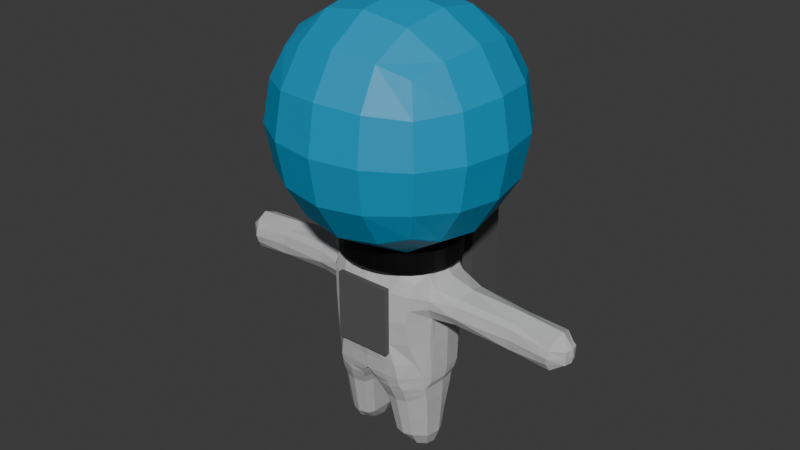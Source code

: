 # Source: Player3.blend  (saved by Blender 4.0.36; exported with 4.5.12 LTS)
import bpy
from mathutils import Matrix  # noqa: F401  (used for matrix-valued properties, if any)

bpy.ops.wm.read_factory_settings(use_empty=True)
scene = bpy.context.scene
scene.name = 'Scene'

# ---- collections
col_collection = bpy.data.collections.new('Collection'); scene.collection.children.link(col_collection)

# ---- materials (node trees are filled in below, after node groups)
mat_material_001 = bpy.data.materials.new('Material.001')
mat_material_001.use_transparent_shadow = False
mat_material_004 = bpy.data.materials.new('Material.004')
mat_material_004.use_transparent_shadow = False
mat_material_002 = bpy.data.materials.new('Material.002')
mat_material_002.use_transparent_shadow = False
mat_material_005 = bpy.data.materials.new('Material.005')
mat_material_005.use_transparent_shadow = False

# ---- material node trees
mat_material_001.use_nodes = True; mat_material_001.node_tree.nodes.clear()
_N = mat_material_001.node_tree.nodes; _L = mat_material_001.node_tree.links
n0 = _N.new('ShaderNodeBsdfPrincipled'); n0.name = 'Principled BSDF'; n0.location = (10, 300)
n0.inputs[0].default_value = (0.0, 0.319, 0.5679, 1.0)
n0.inputs[3].default_value = 1.45
n1 = _N.new('ShaderNodeOutputMaterial'); n1.name = 'Material Output'; n1.location = (300, 300)
_L.new(n0.outputs[0], n1.inputs[0])
n1.is_active_output = True
mat_material_004.use_nodes = True; mat_material_004.node_tree.nodes.clear()
_N = mat_material_004.node_tree.nodes; _L = mat_material_004.node_tree.links
n0 = _N.new('ShaderNodeBsdfPrincipled'); n0.name = 'Principled BSDF'; n0.location = (10, 300)
n0.inputs[0].default_value = (0.5314, 0.5314, 0.5314, 1.0)
n0.inputs[3].default_value = 1.45
n1 = _N.new('ShaderNodeOutputMaterial'); n1.name = 'Material Output'; n1.location = (300, 300)
_L.new(n0.outputs[0], n1.inputs[0])
n1.is_active_output = True
mat_material_002.use_nodes = True; mat_material_002.node_tree.nodes.clear()
_N = mat_material_002.node_tree.nodes; _L = mat_material_002.node_tree.links
n0 = _N.new('ShaderNodeBsdfPrincipled'); n0.name = 'Principled BSDF'; n0.location = (10, 300)
n0.inputs[0].default_value = (0.0, 0.0, 0.0, 1.0)
n0.inputs[3].default_value = 1.45
n1 = _N.new('ShaderNodeOutputMaterial'); n1.name = 'Material Output'; n1.location = (300, 300)
_L.new(n0.outputs[0], n1.inputs[0])
n1.is_active_output = True
mat_material_005.use_nodes = True; mat_material_005.node_tree.nodes.clear()
_N = mat_material_005.node_tree.nodes; _L = mat_material_005.node_tree.links
n0 = _N.new('ShaderNodeBsdfPrincipled'); n0.name = 'Principled BSDF'; n0.location = (10, 300)
n0.inputs[0].default_value = (0.1018, 0.1018, 0.1018, 1.0)
n0.inputs[3].default_value = 1.45
n1 = _N.new('ShaderNodeOutputMaterial'); n1.name = 'Material Output'; n1.location = (300, 300)
_L.new(n0.outputs[0], n1.inputs[0])
n1.is_active_output = True

# ---- world
world_world = bpy.data.worlds.new('World'); scene.world = world_world
world_world.use_nodes = True; world_world.node_tree.nodes.clear()
_N = world_world.node_tree.nodes; _L = world_world.node_tree.links
n0 = _N.new('ShaderNodeOutputWorld'); n0.name = 'World Output'; n0.location = (300, 300)
n1 = _N.new('ShaderNodeBackground'); n1.name = 'Background'; n1.location = (10, 300)
n1.inputs[0].default_value = (0.05088, 0.05088, 0.05088, 1.0)
_L.new(n1.outputs[0], n0.inputs[0])
n0.is_active_output = True
world_world.color = (0.05088, 0.05088, 0.05088)
world_world.use_sun_shadow = False
world_world.sun_shadow_jitter_overblur = 0.0

# ---- meshes
me_cube_001 = bpy.data.meshes.new('Cube.001')
me_cube_001.from_pydata([(-0.5, -0.5, -0.5), (-0.5, -0.5, 0.5), (-0.5, 0.5, -0.5), (-0.5, 0.5, 0.5), (0.5, -0.5, -0.5), (0.5, -0.5, 0.5), (0.5, 0.5, -0.5), (0.5, 0.5, 0.5), (-0.5729, 0.2966, -0.5729), (-0.6096, 9.313e-10, -0.6096), (-0.5729, -0.2966, -0.5729), (-0.5729, -0.5729, -0.2966), (-0.6096, -0.6096, -1.863e-09), (-0.5729, -0.5729, 0.2966), (-0.5729, -0.2966, 0.5729), (-0.6096, -6.519e-09, 0.6096), (-0.5729, 0.2966, 0.5729), (-0.5729, 0.5729, 0.2966), (-0.6096, 0.6096, -2.794e-09), (-0.5729, 0.5729, -0.2966), (0.2966, 0.5729, -0.5729), (1.583e-08, 0.6096, -0.6096), (-0.2966, 0.5729, -0.5729), (-0.2966, 0.5729, 0.5729), (-5.588e-09, 0.6096, 0.6096), (0.2966, 0.5729, 0.5729), (0.5729, 0.5729, 0.2966), (0.6096, 0.6096, -2.794e-09), (0.5729, 0.5729, -0.2966), (0.5729, -0.2966, -0.5729), (0.6096, -1.676e-08, -0.6096), (0.5729, 0.2966, -0.5729), (0.5729, 0.2966, 0.5729), (0.6096, -1.863e-09, 0.6096), (0.5729, -0.2966, 0.5729), (0.5729, -0.5729, 0.2966), (0.6096, -0.6096, -2.794e-09), (0.5729, -0.5729, -0.2966), (-0.2966, -0.5729, -0.5729), (-1.211e-08, -0.6096, -0.6096), (0.2966, -0.5729, -0.5729), (0.2966, -0.5729, 0.5729), (-9.313e-10, -0.6096, 0.6096), (-0.2966, -0.5729, 0.5729), (-0.729, -0.3162, -0.3162), (-0.7818, -0.3331, -5.588e-09), (-0.729, -0.3162, 0.3162), (-0.7818, 1.024e-08, -0.3331), (-0.8395, -1.211e-08, 5.588e-09), (-0.7818, -5.588e-09, 0.3331), (-0.729, 0.3162, -0.3162), (-0.7818, 0.3331, 1.118e-08), (-0.729, 0.3162, 0.3162), (-0.3162, 0.729, -0.3162), (-0.3331, 0.7818, -9.313e-09), (-0.3162, 0.729, 0.3162), (2.515e-08, 0.7818, -0.3331), (9.313e-09, 0.8395, 4.657e-09), (-5.588e-09, 0.7818, 0.3331), (0.3162, 0.729, -0.3162), (0.3331, 0.7818, 7.451e-09), (0.3162, 0.729, 0.3162), (0.729, 0.3162, -0.3162), (0.7818, 0.3331, -9.313e-09), (0.729, 0.3162, 0.3162), (0.7818, -2.887e-08, -0.3331), (0.8395, -1.304e-08, 5.588e-09), (0.7818, 5.588e-09, 0.3331), (0.729, -0.3162, -0.3162), (0.7818, -0.3331, 7.451e-09), (0.729, -0.3162, 0.3162), (0.3162, -0.729, -0.3162), (0.3331, -0.7818, -9.313e-09), (0.3162, -0.729, 0.3162), (-2.515e-08, -0.7818, -0.3331), (-9.313e-09, -0.8395, 4.657e-09), (5.588e-09, -0.7818, 0.3331), (-0.3162, -0.729, -0.3162), (-0.3331, -0.7818, 7.451e-09), (-0.3162, -0.729, 0.3162), (-0.3162, 0.3162, -0.729), (-7.451e-09, 0.3331, -0.7818), (0.3162, 0.3162, -0.729), (-0.3331, -1.397e-08, -0.7818), (0.0, -5.588e-09, -0.8395), (0.3331, 1.863e-09, -0.7818), (-0.3162, -0.3162, -0.729), (1.211e-08, -0.3331, -0.7818), (0.3162, -0.3162, -0.729), (0.3162, 0.3162, 0.729), (1.118e-08, 0.3331, 0.7818), (-0.3162, 0.3162, 0.729), (0.3331, -2.142e-08, 0.7818), (-9.313e-10, -1.397e-08, 0.8395), (-0.3331, 1.863e-09, 0.7818), (0.3162, -0.3162, 0.729), (-1.676e-08, -0.3331, 0.7818), (-0.3162, -0.3162, 0.729)], [], [(44, 45, 48, 47), (45, 46, 49, 48), (47, 48, 51, 50), (48, 49, 52, 51), (0, 11, 44, 10), (11, 12, 45, 44), (12, 13, 46, 45), (13, 1, 14, 46), (46, 14, 15, 49), (49, 15, 16, 52), (52, 16, 3, 17), (51, 52, 17, 18), (50, 51, 18, 19), (8, 50, 19, 2), (9, 47, 50, 8), (10, 44, 47, 9), (53, 54, 57, 56), (54, 55, 58, 57), (56, 57, 60, 59), (57, 58, 61, 60), (2, 19, 53, 22), (19, 18, 54, 53), (18, 17, 55, 54), (17, 3, 23, 55), (55, 23, 24, 58), (58, 24, 25, 61), (61, 25, 7, 26), (60, 61, 26, 27), (59, 60, 27, 28), (20, 59, 28, 6), (21, 56, 59, 20), (22, 53, 56, 21), (62, 63, 66, 65), (63, 64, 67, 66), (65, 66, 69, 68), (66, 67, 70, 69), (6, 28, 62, 31), (28, 27, 63, 62), (27, 26, 64, 63), (26, 7, 32, 64), (64, 32, 33, 67), (67, 33, 34, 70), (70, 34, 5, 35), (69, 70, 35, 36), (68, 69, 36, 37), (29, 68, 37, 4), (30, 65, 68, 29), (31, 62, 65, 30), (71, 72, 75, 74), (72, 73, 76, 75), (74, 75, 78, 77), (75, 76, 79, 78), (4, 37, 71, 40), (37, 36, 72, 71), (36, 35, 73, 72), (35, 5, 41, 73), (73, 41, 42, 76), (76, 42, 43, 79), (79, 43, 1, 13), (78, 79, 13, 12), (77, 78, 12, 11), (38, 77, 11, 0), (39, 74, 77, 38), (40, 71, 74, 39), (80, 81, 84, 83), (81, 82, 85, 84), (83, 84, 87, 86), (84, 85, 88, 87), (2, 22, 80, 8), (22, 21, 81, 80), (21, 20, 82, 81), (20, 6, 31, 82), (82, 31, 30, 85), (85, 30, 29, 88), (88, 29, 4, 40), (87, 88, 40, 39), (86, 87, 39, 38), (10, 86, 38, 0), (9, 83, 86, 10), (8, 80, 83, 9), (89, 90, 93, 92), (90, 91, 94, 93), (92, 93, 96, 95), (93, 94, 97, 96), (7, 25, 89, 32), (25, 24, 90, 89), (24, 23, 91, 90), (23, 3, 16, 91), (91, 16, 15, 94), (94, 15, 14, 97), (97, 14, 1, 43), (96, 97, 43, 42), (95, 96, 42, 41), (34, 95, 41, 5), (33, 92, 95, 34), (32, 89, 92, 33)])
_uv = me_cube_001.uv_layers.new(name='UVMap')
_uv.uv.foreach_set('vector', [0.4375, 0.0625, 0.5, 0.0625, 0.5, 0.125, 0.4375, 0.125, 0.5, 0.0625, 0.5625, 0.0625, 0.5625, 0.125, 0.5, 0.125, 0.4375, 0.125, 0.5, 0.125, 0.5, 0.1875, 0.4375, 0.1875, 0.5, 0.125, 0.5625, 0.125, 0.5625, 0.1875, 0.5, 0.1875, 0.375, 0.0, 0.4375, 0.0, 0.4375, 0.0625, 0.375, 0.0625, 0.4375, 0.0, 0.5, 0.0, 0.5, 0.0625, 0.4375, 0.0625, 0.5, 0.0, 0.5625, 0.0, 0.5625, 0.0625, 0.5, 0.0625, 0.5625, 0.0, 0.625, 0.0, 0.625, 0.0625, 0.5625, 0.0625, 0.5625, 0.0625, 0.625, 0.0625, 0.625, 0.125, 0.5625, 0.125, 0.5625, 0.125, 0.625, 0.125, 0.625, 0.1875, 0.5625, 0.1875, 0.5625, 0.1875, 0.625, 0.1875, 0.625, 0.25, 0.5625, 0.25, 0.5, 0.1875, 0.5625, 0.1875, 0.5625, 0.25, 0.5, 0.25, 0.4375, 0.1875, 0.5, 0.1875, 0.5, 0.25, 0.4375, 0.25, 0.375, 0.1875, 0.4375, 0.1875, 0.4375, 0.25, 0.375, 0.25, 0.375, 0.125, 0.4375, 0.125, 0.4375, 0.1875, 0.375, 0.1875, 0.375, 0.0625, 0.4375, 0.0625, 0.4375, 0.125, 0.375, 0.125, 0.4375, 0.3125, 0.5, 0.3125, 0.5, 0.375, 0.4375, 0.375, 0.5, 0.3125, 0.5625, 0.3125, 0.5625, 0.375, 0.5, 0.375, 0.4375, 0.375, 0.5, 0.375, 0.5, 0.4375, 0.4375, 0.4375, 0.5, 0.375, 0.5625, 0.375, 0.5625, 0.4375, 0.5, 0.4375, 0.375, 0.25, 0.4375, 0.25, 0.4375, 0.3125, 0.375, 0.3125, 0.4375, 0.25, 0.5, 0.25, 0.5, 0.3125, 0.4375, 0.3125, 0.5, 0.25, 0.5625, 0.25, 0.5625, 0.3125, 0.5, 0.3125, 0.5625, 0.25, 0.625, 0.25, 0.625, 0.3125, 0.5625, 0.3125, 0.5625, 0.3125, 0.625, 0.3125, 0.625, 0.375, 0.5625, 0.375, 0.5625, 0.375, 0.625, 0.375, 0.625, 0.4375, 0.5625, 0.4375, 0.5625, 0.4375, 0.625, 0.4375, 0.625, 0.5, 0.5625, 0.5, 0.5, 0.4375, 0.5625, 0.4375, 0.5625, 0.5, 0.5, 0.5, 0.4375, 0.4375, 0.5, 0.4375, 0.5, 0.5, 0.4375, 0.5, 0.375, 0.4375, 0.4375, 0.4375, 0.4375, 0.5, 0.375, 0.5, 0.375, 0.375, 0.4375, 0.375, 0.4375, 0.4375, 0.375, 0.4375, 0.375, 0.3125, 0.4375, 0.3125, 0.4375, 0.375, 0.375, 0.375, 0.4375, 0.5625, 0.5, 0.5625, 0.5, 0.625, 0.4375, 0.625, 0.5, 0.5625, 0.5625, 0.5625, 0.5625, 0.625, 0.5, 0.625, 0.4375, 0.625, 0.5, 0.625, 0.5, 0.6875, 0.4375, 0.6875, 0.5, 0.625, 0.5625, 0.625, 0.5625, 0.6875, 0.5, 0.6875, 0.375, 0.5, 0.4375, 0.5, 0.4375, 0.5625, 0.375, 0.5625, 0.4375, 0.5, 0.5, 0.5, 0.5, 0.5625, 0.4375, 0.5625, 0.5, 0.5, 0.5625, 0.5, 0.5625, 0.5625, 0.5, 0.5625, 0.5625, 0.5, 0.625, 0.5, 0.625, 0.5625, 0.5625, 0.5625, 0.5625, 0.5625, 0.625, 0.5625, 0.625, 0.625, 0.5625, 0.625, 0.5625, 0.625, 0.625, 0.625, 0.625, 0.6875, 0.5625, 0.6875, 0.5625, 0.6875, 0.625, 0.6875, 0.625, 0.75, 0.5625, 0.75, 0.5, 0.6875, 0.5625, 0.6875, 0.5625, 0.75, 0.5, 0.75, 0.4375, 0.6875, 0.5, 0.6875, 0.5, 0.75, 0.4375, 0.75, 0.375, 0.6875, 0.4375, 0.6875, 0.4375, 0.75, 0.375, 0.75, 0.375, 0.625, 0.4375, 0.625, 0.4375, 0.6875, 0.375, 0.6875, 0.375, 0.5625, 0.4375, 0.5625, 0.4375, 0.625, 0.375, 0.625, 0.4375, 0.8125, 0.5, 0.8125, 0.5, 0.875, 0.4375, 0.875, 0.5, 0.8125, 0.5625, 0.8125, 0.5625, 0.875, 0.5, 0.875, 0.4375, 0.875, 0.5, 0.875, 0.5, 0.9375, 0.4375, 0.9375, 0.5, 0.875, 0.5625, 0.875, 0.5625, 0.9375, 0.5, 0.9375, 0.375, 0.75, 0.4375, 0.75, 0.4375, 0.8125, 0.375, 0.8125, 0.4375, 0.75, 0.5, 0.75, 0.5, 0.8125, 0.4375, 0.8125, 0.5, 0.75, 0.5625, 0.75, 0.5625, 0.8125, 0.5, 0.8125, 0.5625, 0.75, 0.625, 0.75, 0.625, 0.8125, 0.5625, 0.8125, 0.5625, 0.8125, 0.625, 0.8125, 0.625, 0.875, 0.5625, 0.875, 0.5625, 0.875, 0.625, 0.875, 0.625, 0.9375, 0.5625, 0.9375, 0.5625, 0.9375, 0.625, 0.9375, 0.625, 1.0, 0.5625, 1.0, 0.5, 0.9375, 0.5625, 0.9375, 0.5625, 1.0, 0.5, 1.0, 0.4375, 0.9375, 0.5, 0.9375, 0.5, 1.0, 0.4375, 1.0, 0.375, 0.9375, 0.4375, 0.9375, 0.4375, 1.0, 0.375, 1.0, 0.375, 0.875, 0.4375, 0.875, 0.4375, 0.9375, 0.375, 0.9375, 0.375, 0.8125, 0.4375, 0.8125, 0.4375, 0.875, 0.375, 0.875, 0.1875, 0.5625, 0.25, 0.5625, 0.25, 0.625, 0.1875, 0.625, 0.25, 0.5625, 0.3125, 0.5625, 0.3125, 0.625, 0.25, 0.625, 0.1875, 0.625, 0.25, 0.625, 0.25, 0.6875, 0.1875, 0.6875, 0.25, 0.625, 0.3125, 0.625, 0.3125, 0.6875, 0.25, 0.6875, 0.125, 0.5, 0.1875, 0.5, 0.1875, 0.5625, 0.125, 0.5625, 0.1875, 0.5, 0.25, 0.5, 0.25, 0.5625, 0.1875, 0.5625, 0.25, 0.5, 0.3125, 0.5, 0.3125, 0.5625, 0.25, 0.5625, 0.3125, 0.5, 0.375, 0.5, 0.375, 0.5625, 0.3125, 0.5625, 0.3125, 0.5625, 0.375, 0.5625, 0.375, 0.625, 0.3125, 0.625, 0.3125, 0.625, 0.375, 0.625, 0.375, 0.6875, 0.3125, 0.6875, 0.3125, 0.6875, 0.375, 0.6875, 0.375, 0.75, 0.3125, 0.75, 0.25, 0.6875, 0.3125, 0.6875, 0.3125, 0.75, 0.25, 0.75, 0.1875, 0.6875, 0.25, 0.6875, 0.25, 0.75, 0.1875, 0.75, 0.125, 0.6875, 0.1875, 0.6875, 0.1875, 0.75, 0.125, 0.75, 0.125, 0.625, 0.1875, 0.625, 0.1875, 0.6875, 0.125, 0.6875, 0.125, 0.5625, 0.1875, 0.5625, 0.1875, 0.625, 0.125, 0.625, 0.6875, 0.5625, 0.75, 0.5625, 0.75, 0.625, 0.6875, 0.625, 0.75, 0.5625, 0.8125, 0.5625, 0.8125, 0.625, 0.75, 0.625, 0.6875, 0.625, 0.75, 0.625, 0.75, 0.6875, 0.6875, 0.6875, 0.75, 0.625, 0.8125, 0.625, 0.8125, 0.6875, 0.75, 0.6875, 0.625, 0.5, 0.6875, 0.5, 0.6875, 0.5625, 0.625, 0.5625, 0.6875, 0.5, 0.75, 0.5, 0.75, 0.5625, 0.6875, 0.5625, 0.75, 0.5, 0.8125, 0.5, 0.8125, 0.5625, 0.75, 0.5625, 0.8125, 0.5, 0.875, 0.5, 0.875, 0.5625, 0.8125, 0.5625, 0.8125, 0.5625, 0.875, 0.5625, 0.875, 0.625, 0.8125, 0.625, 0.8125, 0.625, 0.875, 0.625, 0.875, 0.6875, 0.8125, 0.6875, 0.8125, 0.6875, 0.875, 0.6875, 0.875, 0.75, 0.8125, 0.75, 0.75, 0.6875, 0.8125, 0.6875, 0.8125, 0.75, 0.75, 0.75, 0.6875, 0.6875, 0.75, 0.6875, 0.75, 0.75, 0.6875, 0.75, 0.625, 0.6875, 0.6875, 0.6875, 0.6875, 0.75, 0.625, 0.75, 0.625, 0.625, 0.6875, 0.625, 0.6875, 0.6875, 0.625, 0.6875, 0.625, 0.5625, 0.6875, 0.5625, 0.6875, 0.625, 0.625, 0.625])
me_cube_001.materials.append(mat_material_001)
me_cube_001.update()
me_cube_003 = bpy.data.meshes.new('Cube.003')
me_cube_003.from_pydata([(0.6608, -0.5, -0.6023), (0.6645, -0.5, 0.6206), (0.6548, 0.5182, -0.5011), (0.6645, 0.4482, 0.6206), (0.4603, 0.686, -0.6205), (0.0, 0.7201, -0.6093), (0.0, 0.6096, 0.6973), (0.4611, 0.5729, 0.6935), (0.6497, 0.5212, 0.4502), (0.6096, 0.5578, 0.04752), (0.6278, 0.5641, -0.2966), (0.7575, -0.4034, -0.8382), (0.8325, -1.676e-08, -0.8397), (0.7959, 0.2787, -0.8391), (0.7374, 0.2966, 0.7264), (0.774, -1.863e-09, 0.7631), (0.7374, -0.2966, 0.7264), (0.6497, -0.5729, 0.4502), (0.6096, -0.6096, 0.04752), (0.6278, -0.5729, -0.2966), (0.0, -0.6994, -0.6096), (0.4611, -0.6734, -0.6204), (0.4611, -0.5729, 0.6935), (0.0, -0.6096, 0.6973), (0.0, 0.706, -0.3331), (0.0, 0.6781, 0.04752), (0.0, 0.6722, 0.4867), (0.371, 0.6532, -0.3059), (0.3331, 0.6204, 0.04752), (0.3929, 0.6193, 0.4697), (0.7838, 0.3162, -0.3162), (0.7914, 0.3602, 0.08613), (0.8211, 0.3918, 0.4284), (0.8367, -2.887e-08, -0.3331), (0.827, -0.0005708, 0.0009534), (0.8867, -0.0005707, 0.6333), (0.7838, -0.3162, -0.3162), (0.7914, -0.2952, 0.06528), (0.8211, -0.3929, 0.3828), (0.371, -0.6813, -0.306), (0.3331, -0.7189, 0.04752), (0.3929, -0.6782, 0.4697), (0.0, -0.7514, -0.3331), (0.0, -0.7659, 0.04752), (0.0, -0.7311, 0.4867), (0.0, 0.6534, -0.8398), (0.5391, 0.6009, -0.8393), (0.0, -5.588e-09, -0.8395), (0.7596, 0.202, -1.038), (0.0, -0.6817, -0.8373), (0.5007, -0.6557, -0.8376), (0.484, 0.3162, 0.8047), (0.0, 0.3331, 0.8081), (0.4955, -2.491e-08, 0.859), (-0.001825, -1.058e-08, 0.8655), (0.484, -0.3162, 0.8047), (0.0, -0.3331, 0.8081), (0.0708, 0.7144, -0.611), (0.07094, 0.6039, 0.6967), (0.07094, -0.6938, -0.6112), (0.07094, -0.6039, 0.6967), (0.05707, 0.6979, -0.3289), (0.05125, 0.6692, 0.04752), (0.06044, 0.664, 0.484), (0.05707, -0.739, -0.329), (0.05125, -0.757, 0.04752), (0.06044, -0.7229, 0.484), (0.0, 0.6597, -0.8397), (0.0, -4.442e-09, -0.8396), (0.0, -0.679, -0.8374), (0.07445, 0.3305, 0.8076), (0.07467, -1.279e-08, 0.8645), (0.07445, -0.3305, 0.8076), (0.6453, -0.1741, -2.124), (0.6686, -0.04762, -2.125), (0.6453, 0.04334, -2.125), (0.3597, 0.1798, -2.125), (0.526, 0.1487, -2.125), (0.5368, -0.01107, -2.11), (0.2855, -0.01107, -2.109), (0.526, -0.2563, -2.124), (0.3679, -0.2241, -2.108), (0.7962, -0.03946, -1.039), (0.7596, -0.3751, -1.037), (0.5393, -0.5933, -1.037), (0.5393, 0.4421, -1.038), (0.1623, 0.5247, -1.039), (0.05224, -0.002908, -1.023), (0.1337, -0.605, -1.036), (0.7923, 0.2253, -0.9465), (0.754, -0.3957, -0.9455), (0.1218, 0.5967, -0.9471), (0.03494, -0.001718, -0.9312), (0.09823, -0.6556, -0.9256), (0.829, -0.03827, -0.947), (0.5009, -0.6339, -0.945), (0.5392, 0.5305, -0.9467), (0.7917, -0.0433, -1.277), (0.5396, -0.5035, -1.275), (0.5396, 0.3578, -1.277), (0.755, 0.1505, -1.277), (0.755, -0.3306, -1.276), (0.2504, 0.4168, -1.278), (0.1404, -0.00675, -1.262), (0.2218, -0.5118, -1.275), (0.7573, 0.1817, -1.158), (0.7573, -0.3498, -1.157), (0.2173, 0.4758, -1.158), (0.1073, -0.004131, -1.142), (0.1887, -0.5616, -1.156), (0.7939, -0.04068, -1.158), (0.5395, -0.5508, -1.156), (0.5395, 0.3998, -1.158), (0.7495, -0.0453, -1.91), (0.5366, -0.3848, -1.908), (0.5366, 0.2175, -1.909), (0.7157, 0.05429, -1.909), (0.7157, -0.2531, -1.908), (0.2676, 0.2657, -1.91), (0.1941, -0.008754, -1.894), (0.2758, -0.3916, -1.907), (0.7354, 0.08921, -1.593), (0.7354, -0.2919, -1.592), (0.2406, 0.3044, -1.594), (0.1673, -0.007752, -1.578), (0.2488, -0.4517, -1.591), (0.7706, -0.0443, -1.594), (0.5381, -0.4441, -1.592), (0.5381, 0.2508, -1.593), (2.721, 0.116, 0.06825), (2.732, 0.1101, 0.2659), (2.748, 0.0003091, 0.06825), (2.757, 0.0003091, 0.2739), (2.721, -0.1154, 0.06825), (2.732, -0.1095, 0.2659), (0.8054, -0.3052, -0.8386), (0.7469, -0.2195, 0.736), (0.7976, -0.234, -0.3206), (0.7915, -0.2248, 0.03082), (0.8381, -0.2909, 0.524), (0.0, -0.5161, -0.8379), (0.487, -0.234, 0.8188), (0.0, -0.2465, 0.823), (0.07451, -0.2446, 0.8224), (0.0, -0.5142, -0.838), (0.6513, -0.1412, -2.124), (0.5288, -0.1925, -2.12), (0.3178, -0.1687, -2.108), (0.08384, -0.4485, -1.033), (0.7691, -0.2878, -1.038), (0.8019, -0.3094, -0.9459), (0.0675, -0.4856, -0.9412), (0.172, -0.3805, -1.272), (0.7646, -0.2559, -1.276), (0.7668, -0.2695, -1.157), (0.1389, -0.4167, -1.152), (0.2259, -0.2921, -1.904), (0.7245, -0.1991, -1.909), (0.7445, -0.2275, -1.592), (0.1989, -0.3363, -1.588), (2.728, -0.08528, 0.06825), (2.738, -0.08092, 0.268), (0.805, 0.2091, -0.8393), (0.7466, 0.2226, 0.7356), (0.797, 0.2372, -0.3204), (0.7908, 0.2338, 0.03082), (0.8375, 0.2938, 0.5808), (0.0, 0.4903, -0.8397), (0.4869, 0.2372, 0.8182), (0.0, 0.25, 0.8224), (0.07451, 0.248, 0.8218), (0.0, 0.495, -0.8397), (0.6511, 0.02063, -2.125), (0.5287, 0.1088, -2.121), (0.3178, 0.1321, -2.121), (0.08381, 0.393, -1.035), (0.7687, 0.1417, -1.038), (0.8015, 0.1595, -0.9466), (0.04304, 0.4473, -0.9431), (0.172, 0.311, -1.274), (0.7642, 0.09028, -1.277), (0.7664, 0.1262, -1.158), (0.1388, 0.356, -1.154), (0.2259, 0.1972, -1.906), (0.7241, 0.02942, -1.909), (0.7442, 0.05588, -1.593), (0.1989, 0.2265, -1.59), (2.727, 0.0871, 0.06825), (2.738, 0.08268, 0.2679), (0.2763, 0.5876, 0.695), (0.2763, -0.6881, -0.6161), (0.2223, 0.6744, -0.3168), (0.1996, 0.6435, 0.04752), (0.2354, 0.6405, 0.4765), (0.2837, 0.6288, -0.8395), (0.2837, -0.6715, -0.8375), (0.2758, 0.6995, -0.616), (0.2763, -0.5876, 0.695), (0.2223, -0.7136, -0.3169), (0.1996, -0.742, 0.04752), (0.2354, -0.6994, 0.4765), (0.29, 0.323, 0.806), (0.2961, -1.917e-08, 0.8616), (0.29, -0.323, 0.806), (0.4472, 0.1634, -2.125), (0.4337, -0.01107, -2.109), (0.4511, -0.241, -2.116), (0.3472, -0.6349, -1.036), (0.3607, 0.4812, -1.038), (0.3415, 0.5619, -0.9469), (0.3396, -0.6489, -0.9449), (0.3891, -0.5434, -1.275), (0.4026, 0.4215, -1.277), (0.3869, 0.4716, -1.158), (0.3733, -0.5919, -1.156), (0.413, -0.424, -1.908), (0.4092, 0.2761, -1.909), (0.3972, 0.312, -1.593), (0.4011, -0.4837, -1.591), (0.4289, -0.1813, -2.115), (0.2916, -0.239, 0.8205), (0.4288, 0.1198, -2.121), (0.2915, 0.2423, 0.8199), (2.531, -0.247, 0.07251), (2.555, -0.2344, 0.2654), (2.608, 4.391e-05, 0.4533), (2.531, 0.2471, 0.07251), (2.589, 4.389e-05, -0.08351), (2.555, 0.2345, 0.2654), (2.546, -0.1828, -0.03694), (2.569, -0.1734, 0.3896), (2.568, 0.1759, 0.3895), (2.546, 0.1854, -0.03694), (1.99, -0.2344, 0.3545), (2.043, 4.393e-05, 0.5015), (2.024, 4.391e-05, -0.08408), (1.967, -0.247, 0.0617), (1.967, 0.2471, 0.0617), (1.99, 0.2345, 0.3545), (1.982, -0.1828, -0.009677), (2.004, -0.1734, 0.4169), (2.004, 0.1759, 0.4167), (1.981, 0.1854, -0.009677), (0.6296, 0.5395, 0.2488), (0.6296, -0.5913, 0.2488), (0.0, 0.6751, 0.2671), (0.363, 0.6199, 0.2586), (0.8062, 0.4365, 0.2558), (0.8062, -0.3916, 0.2533), (0.363, -0.6986, 0.2586), (0.0, -0.7485, 0.2671), (0.05584, -0.74, 0.2658), (0.05584, 0.6666, 0.2658), (2.726, 0.113, 0.1671), (2.772, 0.0003091, 0.1711), (2.726, -0.1124, 0.1671), (2.733, -0.0831, 0.1681), (2.733, 0.08489, 0.1681), (0.2175, -0.7207, 0.262), (0.2175, 0.642, 0.262), (2.543, 0.2612, 0.169), (2.543, -0.2674, 0.169), (1.979, -0.2674, 0.2081), (1.979, 0.2612, 0.2081), (1.174, -0.3108, 0.404), (1.227, 2.868e-06, 0.5348), (1.194, 2.849e-06, 0.03426), (1.15, -0.264, 0.1016), (1.15, 0.2878, 0.1174), (1.174, 0.3108, 0.3921), (1.151, -0.1808, 0.07104), (1.188, -0.23, 0.4704), (1.187, 0.2332, 0.4702), (1.151, 0.1886, 0.07104), (1.162, 0.3463, 0.2547), (1.162, -0.3546, 0.2528)], [], [(191, 192, 28, 27), (259, 193, 29, 246), (193, 189, 7, 29), (29, 7, 3, 8), (246, 29, 8, 243), (27, 28, 9, 10), (4, 27, 10, 2), (196, 191, 27, 4), (164, 165, 34, 33), (230, 224, 134, 161), (137, 138, 37, 36), (261, 223, 133, 255), (2, 10, 30, 13), (10, 9, 31, 30), (243, 8, 32, 247), (8, 3, 14, 32), (166, 163, 15, 35), (139, 136, 16, 38), (38, 16, 1, 17), (248, 38, 17, 244), (36, 37, 18, 19), (11, 36, 19, 0), (135, 137, 36, 11), (162, 164, 33, 12), (64, 65, 43, 42), (251, 66, 44, 250), (0, 19, 39, 21), (19, 18, 40, 39), (244, 17, 41, 249), (17, 1, 22, 41), (66, 60, 23, 44), (59, 64, 42, 20), (115, 116, 75, 77), (216, 115, 77, 204), (196, 4, 46, 194), (4, 2, 13, 46), (184, 113, 74, 172), (117, 114, 80, 73), (50, 11, 0, 21), (195, 50, 21, 190), (170, 169, 54, 71), (143, 142, 56, 72), (3, 7, 51, 14), (58, 6, 52, 70), (72, 56, 23, 60), (16, 55, 22, 1), (136, 141, 55, 16), (163, 168, 53, 15), (203, 72, 60, 197), (189, 58, 70, 201), (220, 143, 72, 203), (222, 170, 71, 202), (49, 69, 59, 20), (5, 57, 67, 45), (140, 144, 69, 49), (167, 171, 68, 47), (190, 198, 64, 59), (200, 197, 60, 66), (258, 200, 66, 251), (198, 199, 65, 64), (5, 24, 61, 57), (26, 6, 58, 63), (245, 26, 63, 252), (24, 25, 62, 61), (221, 173, 78, 205), (219, 146, 80, 206), (173, 172, 74, 78), (146, 145, 73, 80), (183, 118, 76, 174), (157, 117, 73, 145), (156, 119, 79, 147), (215, 120, 81, 206), (210, 93, 88, 207), (151, 92, 87, 148), (150, 90, 83, 149), (178, 91, 86, 175), (90, 95, 84, 83), (177, 94, 82, 176), (209, 96, 85, 208), (96, 89, 48, 85), (46, 13, 89, 96), (194, 46, 96, 209), (162, 12, 94, 177), (11, 50, 95, 90), (171, 67, 91, 178), (135, 11, 90, 150), (144, 68, 92, 151), (195, 69, 93, 210), (214, 109, 104, 211), (155, 108, 103, 152), (154, 106, 101, 153), (182, 107, 102, 179), (106, 111, 98, 101), (181, 110, 97, 180), (213, 112, 99, 212), (112, 105, 100, 99), (85, 48, 105, 112), (208, 85, 112, 213), (176, 82, 110, 181), (83, 84, 111, 106), (175, 86, 107, 182), (149, 83, 106, 154), (148, 87, 108, 155), (207, 88, 109, 214), (218, 125, 120, 215), (159, 124, 119, 156), (158, 122, 117, 157), (186, 123, 118, 183), (122, 127, 114, 117), (185, 126, 113, 184), (217, 128, 115, 216), (128, 121, 116, 115), (99, 100, 121, 128), (212, 99, 128, 217), (180, 97, 126, 185), (101, 98, 127, 122), (179, 102, 123, 186), (153, 101, 122, 158), (152, 103, 124, 159), (211, 104, 125, 218), (257, 188, 132, 254), (256, 161, 134, 255), (232, 226, 129, 187), (260, 228, 130, 253), (229, 227, 131, 160), (231, 225, 132, 188), (223, 229, 160, 133), (254, 132, 161, 256), (104, 152, 159, 125), (97, 153, 158, 126), (126, 158, 157, 113), (125, 159, 156, 120), (88, 148, 155, 109), (82, 149, 154, 110), (110, 154, 153, 97), (109, 155, 152, 104), (69, 144, 151, 93), (12, 135, 150, 94), (94, 150, 149, 82), (93, 151, 148, 88), (120, 156, 147, 81), (113, 157, 145, 74), (78, 74, 145, 146), (205, 78, 146, 219), (47, 68, 144, 140), (202, 71, 143, 220), (15, 53, 141, 136), (71, 54, 142, 143), (12, 33, 137, 135), (35, 15, 136, 139), (33, 34, 138, 137), (225, 230, 161, 132), (228, 231, 188, 130), (227, 232, 187, 131), (253, 130, 188, 257), (103, 179, 186, 124), (100, 180, 185, 121), (121, 185, 184, 116), (124, 186, 183, 119), (87, 175, 182, 108), (48, 176, 181, 105), (105, 181, 180, 100), (108, 182, 179, 103), (68, 171, 178, 92), (13, 162, 177, 89), (89, 177, 176, 48), (92, 178, 175, 87), (119, 183, 174, 79), (77, 75, 172, 173), (204, 77, 173, 221), (45, 67, 171, 167), (201, 70, 170, 222), (14, 51, 168, 163), (70, 52, 169, 170), (116, 184, 172, 75), (13, 30, 164, 162), (32, 14, 163, 166), (30, 31, 165, 164), (51, 201, 222, 168), (76, 204, 221, 174), (53, 202, 220, 141), (79, 205, 219, 147), (98, 211, 218, 127), (102, 212, 217, 123), (123, 217, 216, 118), (127, 218, 215, 114), (84, 207, 214, 111), (86, 208, 213, 107), (107, 213, 212, 102), (111, 214, 211, 98), (50, 195, 210, 95), (67, 194, 209, 91), (91, 209, 208, 86), (95, 210, 207, 84), (114, 215, 206, 80), (147, 219, 206, 81), (174, 221, 205, 79), (39, 40, 199, 198), (249, 41, 200, 258), (41, 22, 197, 200), (21, 39, 198, 190), (168, 222, 202, 53), (141, 220, 203, 55), (7, 189, 201, 51), (55, 203, 197, 22), (69, 195, 190, 59), (57, 196, 194, 67), (118, 216, 204, 76), (57, 61, 191, 196), (63, 58, 189, 193), (252, 63, 193, 259), (61, 62, 192, 191), (235, 242, 232, 227), (238, 241, 231, 228), (234, 240, 230, 225), (236, 239, 229, 223), (241, 234, 225, 231), (239, 235, 227, 229), (263, 238, 228, 260), (242, 237, 226, 232), (262, 236, 223, 261), (240, 233, 224, 230), (271, 264, 233, 240), (275, 267, 236, 262), (273, 268, 237, 242), (274, 269, 238, 263), (270, 266, 235, 239), (272, 265, 234, 241), (267, 270, 239, 236), (265, 271, 240, 234), (269, 272, 241, 238), (266, 273, 242, 235), (268, 274, 263, 237), (264, 275, 262, 233), (233, 262, 261, 224), (237, 263, 260, 226), (62, 252, 259, 192), (40, 249, 258, 199), (129, 253, 257, 187), (131, 254, 256, 160), (226, 260, 253, 129), (160, 256, 255, 133), (187, 257, 254, 131), (25, 245, 252, 62), (199, 258, 251, 65), (18, 244, 249, 40), (65, 251, 250, 43), (37, 248, 244, 18), (9, 243, 247, 31), (224, 261, 255, 134), (28, 246, 243, 9), (192, 259, 246, 28), (38, 248, 275, 264), (31, 247, 274, 268), (34, 165, 273, 266), (32, 166, 272, 269), (35, 139, 271, 265), (37, 138, 270, 267), (166, 35, 265, 272), (138, 34, 266, 270), (247, 32, 269, 274), (165, 31, 268, 273), (248, 37, 267, 275), (139, 38, 264, 271)])
_uv = me_cube_003.uv_layers.new(name='UVMap')
_uv.uv.foreach_set('vector', [0.4375, 0.4124, 0.5, 0.4124, 0.5, 0.4375, 0.4375, 0.4375, 0.5313, 0.4124, 0.5625, 0.4124, 0.5625, 0.4375, 0.5313, 0.4375, 0.5625, 0.4124, 0.625, 0.4124, 0.625, 0.4375, 0.5625, 0.4375, 0.5625, 0.4375, 0.625, 0.4375, 0.625, 0.5, 0.5625, 0.5, 0.5313, 0.4375, 0.5625, 0.4375, 0.5625, 0.5, 0.5313, 0.5, 0.4375, 0.4375, 0.5, 0.4375, 0.5, 0.5, 0.4375, 0.5, 0.375, 0.4375, 0.4375, 0.4375, 0.4375, 0.5, 0.375, 0.5, 0.375, 0.4124, 0.4375, 0.4124, 0.4375, 0.4375, 0.375, 0.4375, 0.4375, 0.5781, 0.5, 0.5781, 0.5, 0.625, 0.4375, 0.625, 0.5625, 0.6712, 0.5625, 0.6875, 0.5625, 0.6875, 0.5625, 0.6712, 0.4375, 0.6713, 0.5, 0.6712, 0.5, 0.6875, 0.4375, 0.6875, 0.5313, 0.6875, 0.5, 0.6875, 0.5, 0.6875, 0.5313, 0.6875, 0.375, 0.5, 0.4375, 0.5, 0.4375, 0.5625, 0.375, 0.5625, 0.4375, 0.5, 0.5, 0.5, 0.5, 0.5625, 0.4375, 0.5625, 0.5313, 0.5, 0.5625, 0.5, 0.5625, 0.5625, 0.5313, 0.5625, 0.5625, 0.5, 0.625, 0.5, 0.625, 0.5625, 0.5625, 0.5625, 0.5625, 0.5781, 0.625, 0.5781, 0.625, 0.625, 0.5625, 0.625, 0.5625, 0.6713, 0.625, 0.6712, 0.625, 0.6875, 0.5625, 0.6875, 0.5625, 0.6875, 0.625, 0.6875, 0.625, 0.75, 0.5625, 0.75, 0.5313, 0.6875, 0.5625, 0.6875, 0.5625, 0.75, 0.5313, 0.75, 0.4375, 0.6875, 0.5, 0.6875, 0.5, 0.75, 0.4375, 0.75, 0.375, 0.6875, 0.4375, 0.6875, 0.4375, 0.75, 0.375, 0.75, 0.375, 0.6712, 0.4375, 0.6713, 0.4375, 0.6875, 0.375, 0.6875, 0.375, 0.5781, 0.4375, 0.5781, 0.4375, 0.625, 0.375, 0.625, 0.4375, 0.8654, 0.5, 0.8654, 0.5, 0.875, 0.4375, 0.875, 0.5312, 0.8654, 0.5625, 0.8654, 0.5625, 0.875, 0.5312, 0.875, 0.375, 0.75, 0.4375, 0.75, 0.4375, 0.8125, 0.375, 0.8125, 0.4375, 0.75, 0.5, 0.75, 0.5, 0.8125, 0.4375, 0.8125, 0.5313, 0.75, 0.5625, 0.75, 0.5625, 0.8125, 0.5312, 0.8125, 0.5625, 0.75, 0.625, 0.75, 0.625, 0.8125, 0.5625, 0.8125, 0.5625, 0.8654, 0.625, 0.8654, 0.625, 0.875, 0.5625, 0.875, 0.375, 0.8654, 0.4375, 0.8654, 0.4375, 0.875, 0.375, 0.875, 0.3125, 0.5625, 0.375, 0.5625, 0.375, 0.5625, 0.3125, 0.5625, 0.2874, 0.5625, 0.3125, 0.5625, 0.3125, 0.5625, 0.2874, 0.5625, 0.2874, 0.5, 0.3125, 0.5, 0.3125, 0.5625, 0.2874, 0.5625, 0.3125, 0.5, 0.375, 0.5, 0.375, 0.5625, 0.3125, 0.5625, 0.375, 0.5781, 0.375, 0.625, 0.375, 0.625, 0.375, 0.5781, 0.375, 0.6875, 0.3125, 0.6875, 0.3125, 0.6875, 0.375, 0.6875, 0.3125, 0.6875, 0.375, 0.6875, 0.375, 0.75, 0.3125, 0.75, 0.2874, 0.6875, 0.3125, 0.6875, 0.3125, 0.75, 0.2874, 0.75, 0.7404, 0.5781, 0.7499, 0.5781, 0.75, 0.625, 0.7404, 0.625, 0.7404, 0.6712, 0.7499, 0.6713, 0.75, 0.6875, 0.7404, 0.6875, 0.625, 0.5, 0.6875, 0.5, 0.6875, 0.5625, 0.625, 0.5625, 0.7404, 0.5, 0.75, 0.5, 0.75, 0.5625, 0.7404, 0.5625, 0.7404, 0.6875, 0.75, 0.6875, 0.75, 0.75, 0.7404, 0.75, 0.625, 0.6875, 0.6875, 0.6875, 0.6875, 0.75, 0.625, 0.75, 0.625, 0.6712, 0.6875, 0.6713, 0.6875, 0.6875, 0.625, 0.6875, 0.625, 0.5781, 0.6875, 0.5781, 0.6875, 0.625, 0.625, 0.625, 0.7126, 0.6875, 0.7404, 0.6875, 0.7404, 0.75, 0.7126, 0.75, 0.7126, 0.5, 0.7404, 0.5, 0.7404, 0.5625, 0.7126, 0.5625, 0.7126, 0.6712, 0.7404, 0.6712, 0.7404, 0.6875, 0.7126, 0.6875, 0.7126, 0.5781, 0.7404, 0.5781, 0.7404, 0.625, 0.7126, 0.625, 0.25, 0.6875, 0.2596, 0.6875, 0.2596, 0.75, 0.25, 0.75, 0.25, 0.5, 0.2596, 0.5, 0.2596, 0.5625, 0.25, 0.5625, 0.25, 0.6713, 0.2587, 0.6712, 0.2596, 0.6875, 0.25, 0.6875, 0.2588, 0.5784, 0.2596, 0.5781, 0.2596, 0.625, 0.25, 0.625, 0.375, 0.8376, 0.4375, 0.8376, 0.4375, 0.8654, 0.375, 0.8654, 0.5625, 0.8376, 0.625, 0.8376, 0.625, 0.8654, 0.5625, 0.8654, 0.5312, 0.8376, 0.5625, 0.8376, 0.5625, 0.8654, 0.5312, 0.8654, 0.4375, 0.8376, 0.5, 0.8376, 0.5, 0.8654, 0.4375, 0.8654, 0.375, 0.375, 0.4375, 0.375, 0.4375, 0.3846, 0.375, 0.3846, 0.5625, 0.375, 0.625, 0.375, 0.625, 0.3846, 0.5625, 0.3846, 0.5313, 0.375, 0.5625, 0.375, 0.5625, 0.3846, 0.5313, 0.3846, 0.4375, 0.375, 0.5, 0.375, 0.5, 0.3846, 0.4375, 0.3846, 0.2874, 0.5781, 0.3125, 0.5781, 0.3125, 0.625, 0.2874, 0.625, 0.2874, 0.6713, 0.3125, 0.6713, 0.3125, 0.6875, 0.2874, 0.6875, 0.3125, 0.5781, 0.375, 0.5781, 0.375, 0.625, 0.3125, 0.625, 0.3125, 0.6713, 0.375, 0.6712, 0.375, 0.6875, 0.3125, 0.6875, 0.2596, 0.5781, 0.2596, 0.5625, 0.2596, 0.5625, 0.2596, 0.5781, 0.375, 0.6713, 0.375, 0.6875, 0.375, 0.6875, 0.375, 0.6712, 0.2596, 0.6712, 0.2596, 0.625, 0.2596, 0.625, 0.2596, 0.6713, 0.2874, 0.6875, 0.2596, 0.6875, 0.2596, 0.6875, 0.2874, 0.6875, 0.2874, 0.6875, 0.2596, 0.6875, 0.2596, 0.6875, 0.2874, 0.6875, 0.2596, 0.6713, 0.2596, 0.625, 0.2596, 0.625, 0.2596, 0.6712, 0.375, 0.6713, 0.375, 0.6875, 0.375, 0.6875, 0.375, 0.6712, 0.2596, 0.5781, 0.2596, 0.5625, 0.2596, 0.5625, 0.2596, 0.5781, 0.375, 0.6875, 0.3125, 0.6875, 0.3125, 0.6875, 0.375, 0.6875, 0.375, 0.5781, 0.375, 0.625, 0.375, 0.625, 0.375, 0.5781, 0.2874, 0.5625, 0.3125, 0.5625, 0.3125, 0.5625, 0.2874, 0.5625, 0.3125, 0.5625, 0.375, 0.5625, 0.375, 0.5625, 0.3125, 0.5625, 0.3125, 0.5625, 0.375, 0.5625, 0.375, 0.5625, 0.3125, 0.5625, 0.2874, 0.5625, 0.3125, 0.5625, 0.3125, 0.5625, 0.2874, 0.5625, 0.375, 0.5781, 0.375, 0.625, 0.375, 0.625, 0.375, 0.5781, 0.375, 0.6875, 0.3125, 0.6875, 0.3125, 0.6875, 0.375, 0.6875, 0.2596, 0.5781, 0.2596, 0.5625, 0.2596, 0.5625, 0.2596, 0.5781, 0.375, 0.6712, 0.375, 0.6875, 0.375, 0.6875, 0.375, 0.6713, 0.2587, 0.6712, 0.2596, 0.625, 0.2596, 0.625, 0.2596, 0.6713, 0.2874, 0.6875, 0.2596, 0.6875, 0.2596, 0.6875, 0.2874, 0.6875, 0.2874, 0.6875, 0.2596, 0.6875, 0.2596, 0.6875, 0.2874, 0.6875, 0.2596, 0.6712, 0.2596, 0.625, 0.2596, 0.625, 0.2596, 0.6712, 0.375, 0.6713, 0.375, 0.6875, 0.375, 0.6875, 0.375, 0.6712, 0.2596, 0.5781, 0.2596, 0.5625, 0.2596, 0.5625, 0.2596, 0.5781, 0.375, 0.6875, 0.3125, 0.6875, 0.3125, 0.6875, 0.375, 0.6875, 0.375, 0.5781, 0.375, 0.625, 0.375, 0.625, 0.375, 0.5781, 0.2874, 0.5625, 0.3125, 0.5625, 0.3125, 0.5625, 0.2874, 0.5625, 0.3125, 0.5625, 0.375, 0.5625, 0.375, 0.5625, 0.3125, 0.5625, 0.3125, 0.5625, 0.375, 0.5625, 0.375, 0.5625, 0.3125, 0.5625, 0.2874, 0.5625, 0.3125, 0.5625, 0.3125, 0.5625, 0.2874, 0.5625, 0.375, 0.5781, 0.375, 0.625, 0.375, 0.625, 0.375, 0.5781, 0.375, 0.6875, 0.3125, 0.6875, 0.3125, 0.6875, 0.375, 0.6875, 0.2596, 0.5781, 0.2596, 0.5625, 0.2596, 0.5625, 0.2596, 0.5781, 0.375, 0.6712, 0.375, 0.6875, 0.375, 0.6875, 0.375, 0.6713, 0.2596, 0.6712, 0.2596, 0.625, 0.2596, 0.625, 0.2596, 0.6712, 0.2874, 0.6875, 0.2596, 0.6875, 0.2596, 0.6875, 0.2874, 0.6875, 0.2874, 0.6875, 0.2596, 0.6875, 0.2596, 0.6875, 0.2874, 0.6875, 0.2596, 0.6712, 0.2596, 0.625, 0.2596, 0.625, 0.2596, 0.6712, 0.375, 0.6713, 0.375, 0.6875, 0.375, 0.6875, 0.375, 0.6713, 0.2596, 0.5781, 0.2596, 0.5625, 0.2596, 0.5625, 0.2596, 0.5781, 0.375, 0.6875, 0.3125, 0.6875, 0.3125, 0.6875, 0.375, 0.6875, 0.375, 0.5781, 0.375, 0.625, 0.375, 0.625, 0.375, 0.5781, 0.2874, 0.5625, 0.3125, 0.5625, 0.3125, 0.5625, 0.2874, 0.5625, 0.3125, 0.5625, 0.375, 0.5625, 0.375, 0.5625, 0.3125, 0.5625, 0.3125, 0.5625, 0.375, 0.5625, 0.375, 0.5625, 0.3125, 0.5625, 0.2874, 0.5625, 0.3125, 0.5625, 0.3125, 0.5625, 0.2874, 0.5625, 0.375, 0.5781, 0.375, 0.625, 0.375, 0.625, 0.375, 0.5781, 0.375, 0.6875, 0.3125, 0.6875, 0.3125, 0.6875, 0.375, 0.6875, 0.2596, 0.5781, 0.2596, 0.5625, 0.2596, 0.5625, 0.2596, 0.5781, 0.375, 0.6712, 0.375, 0.6875, 0.375, 0.6875, 0.375, 0.6713, 0.2596, 0.6712, 0.2596, 0.625, 0.2596, 0.625, 0.2596, 0.6712, 0.2874, 0.6875, 0.2596, 0.6875, 0.2596, 0.6875, 0.2874, 0.6875, 0.5313, 0.5781, 0.5625, 0.5781, 0.5625, 0.625, 0.5313, 0.625, 0.5313, 0.6713, 0.5625, 0.6712, 0.5625, 0.6875, 0.5313, 0.6875, 0.5, 0.5781, 0.5, 0.5625, 0.5, 0.5625, 0.5, 0.5781, 0.5312, 0.5625, 0.5625, 0.5625, 0.5625, 0.5625, 0.5313, 0.5625, 0.5, 0.6713, 0.5, 0.625, 0.5, 0.625, 0.5, 0.6713, 0.5625, 0.5781, 0.5625, 0.625, 0.5625, 0.625, 0.5625, 0.5781, 0.5, 0.6875, 0.5, 0.6713, 0.5, 0.6713, 0.5, 0.6875, 0.5313, 0.625, 0.5625, 0.625, 0.5625, 0.6712, 0.5313, 0.6713, 0.2596, 0.6875, 0.2596, 0.6712, 0.2596, 0.6712, 0.2596, 0.6875, 0.375, 0.625, 0.375, 0.6712, 0.375, 0.6713, 0.375, 0.625, 0.375, 0.625, 0.375, 0.6713, 0.375, 0.6713, 0.375, 0.625, 0.2596, 0.6875, 0.2596, 0.6712, 0.2596, 0.6712, 0.2596, 0.6875, 0.2596, 0.6875, 0.2596, 0.6712, 0.2596, 0.6712, 0.2596, 0.6875, 0.375, 0.625, 0.375, 0.6712, 0.375, 0.6713, 0.375, 0.625, 0.375, 0.625, 0.375, 0.6713, 0.375, 0.6712, 0.375, 0.625, 0.2596, 0.6875, 0.2596, 0.6712, 0.2596, 0.6712, 0.2596, 0.6875, 0.2596, 0.6875, 0.2587, 0.6712, 0.2596, 0.6713, 0.2596, 0.6875, 0.375, 0.625, 0.375, 0.6712, 0.375, 0.6713, 0.375, 0.625, 0.375, 0.625, 0.375, 0.6713, 0.375, 0.6712, 0.375, 0.625, 0.2596, 0.6875, 0.2596, 0.6713, 0.2596, 0.6712, 0.2596, 0.6875, 0.2596, 0.6875, 0.2596, 0.6712, 0.2596, 0.6713, 0.2596, 0.6875, 0.375, 0.625, 0.375, 0.6713, 0.375, 0.6712, 0.375, 0.625, 0.3125, 0.625, 0.375, 0.625, 0.375, 0.6712, 0.3125, 0.6713, 0.2874, 0.625, 0.3125, 0.625, 0.3125, 0.6713, 0.2874, 0.6713, 0.25, 0.625, 0.2596, 0.625, 0.2587, 0.6712, 0.25, 0.6713, 0.7126, 0.625, 0.7404, 0.625, 0.7404, 0.6712, 0.7126, 0.6712, 0.625, 0.625, 0.6875, 0.625, 0.6875, 0.6713, 0.625, 0.6712, 0.7404, 0.625, 0.75, 0.625, 0.7499, 0.6713, 0.7404, 0.6712, 0.375, 0.625, 0.4375, 0.625, 0.4375, 0.6713, 0.375, 0.6712, 0.5625, 0.625, 0.625, 0.625, 0.625, 0.6712, 0.5625, 0.6713, 0.4375, 0.625, 0.5, 0.625, 0.5, 0.6712, 0.4375, 0.6713, 0.5625, 0.625, 0.5625, 0.6712, 0.5625, 0.6712, 0.5625, 0.625, 0.5625, 0.5625, 0.5625, 0.5781, 0.5625, 0.5781, 0.5625, 0.5625, 0.5, 0.625, 0.5, 0.5781, 0.5, 0.5781, 0.5, 0.625, 0.5313, 0.5625, 0.5625, 0.5625, 0.5625, 0.5781, 0.5313, 0.5781, 0.2596, 0.625, 0.2596, 0.5781, 0.2596, 0.5781, 0.2596, 0.625, 0.375, 0.5625, 0.375, 0.5781, 0.375, 0.5781, 0.375, 0.5625, 0.375, 0.5625, 0.375, 0.5781, 0.375, 0.5781, 0.375, 0.5625, 0.2596, 0.625, 0.2596, 0.5781, 0.2596, 0.5781, 0.2596, 0.625, 0.2596, 0.625, 0.2596, 0.5781, 0.2596, 0.5781, 0.2596, 0.625, 0.375, 0.5625, 0.375, 0.5781, 0.375, 0.5781, 0.375, 0.5625, 0.375, 0.5625, 0.375, 0.5781, 0.375, 0.5781, 0.375, 0.5625, 0.2596, 0.625, 0.2596, 0.5781, 0.2596, 0.5781, 0.2596, 0.625, 0.2596, 0.625, 0.2596, 0.5781, 0.2596, 0.5781, 0.2596, 0.625, 0.375, 0.5625, 0.375, 0.5781, 0.375, 0.5781, 0.375, 0.5625, 0.375, 0.5625, 0.375, 0.5781, 0.375, 0.5781, 0.375, 0.5625, 0.2596, 0.625, 0.2596, 0.5781, 0.2596, 0.5781, 0.2596, 0.625, 0.2596, 0.625, 0.2596, 0.5781, 0.2596, 0.5781, 0.2596, 0.625, 0.3125, 0.5625, 0.375, 0.5625, 0.375, 0.5781, 0.3125, 0.5781, 0.2874, 0.5625, 0.3125, 0.5625, 0.3125, 0.5781, 0.2874, 0.5781, 0.25, 0.5625, 0.2596, 0.5625, 0.2596, 0.5781, 0.2588, 0.5784, 0.7126, 0.5625, 0.7404, 0.5625, 0.7404, 0.5781, 0.7126, 0.5781, 0.625, 0.5625, 0.6875, 0.5625, 0.6875, 0.5781, 0.625, 0.5781, 0.7404, 0.5625, 0.75, 0.5625, 0.7499, 0.5781, 0.7404, 0.5781, 0.375, 0.5625, 0.375, 0.5781, 0.375, 0.5781, 0.375, 0.5625, 0.375, 0.5625, 0.4375, 0.5625, 0.4375, 0.5781, 0.375, 0.5781, 0.5625, 0.5625, 0.625, 0.5625, 0.625, 0.5781, 0.5625, 0.5781, 0.4375, 0.5625, 0.5, 0.5625, 0.5, 0.5781, 0.4375, 0.5781, 0.6875, 0.5625, 0.7126, 0.5625, 0.7126, 0.5781, 0.6875, 0.5781, 0.2596, 0.5625, 0.2874, 0.5625, 0.2874, 0.5781, 0.2596, 0.5781, 0.6875, 0.625, 0.7126, 0.625, 0.7126, 0.6712, 0.6875, 0.6713, 0.2596, 0.625, 0.2874, 0.625, 0.2874, 0.6713, 0.2596, 0.6713, 0.3125, 0.6875, 0.2874, 0.6875, 0.2874, 0.6875, 0.3125, 0.6875, 0.2596, 0.5625, 0.2874, 0.5625, 0.2874, 0.5625, 0.2596, 0.5625, 0.2596, 0.5625, 0.2874, 0.5625, 0.2874, 0.5625, 0.2596, 0.5625, 0.3125, 0.6875, 0.2874, 0.6875, 0.2874, 0.6875, 0.3125, 0.6875, 0.3125, 0.6875, 0.2874, 0.6875, 0.2874, 0.6875, 0.3125, 0.6875, 0.2596, 0.5625, 0.2874, 0.5625, 0.2874, 0.5625, 0.2596, 0.5625, 0.2596, 0.5625, 0.2874, 0.5625, 0.2874, 0.5625, 0.2596, 0.5625, 0.3125, 0.6875, 0.2874, 0.6875, 0.2874, 0.6875, 0.3125, 0.6875, 0.3125, 0.6875, 0.2874, 0.6875, 0.2874, 0.6875, 0.3125, 0.6875, 0.2596, 0.5625, 0.2874, 0.5625, 0.2874, 0.5625, 0.2596, 0.5625, 0.2596, 0.5625, 0.2874, 0.5625, 0.2874, 0.5625, 0.2596, 0.5625, 0.3125, 0.6875, 0.2874, 0.6875, 0.2874, 0.6875, 0.3125, 0.6875, 0.3125, 0.6875, 0.2874, 0.6875, 0.2874, 0.6875, 0.3125, 0.6875, 0.2596, 0.6713, 0.2874, 0.6713, 0.2874, 0.6875, 0.2596, 0.6875, 0.2596, 0.5781, 0.2874, 0.5781, 0.2874, 0.625, 0.2596, 0.625, 0.4375, 0.8125, 0.5, 0.8125, 0.5, 0.8376, 0.4375, 0.8376, 0.5312, 0.8125, 0.5625, 0.8125, 0.5625, 0.8376, 0.5312, 0.8376, 0.5625, 0.8125, 0.625, 0.8125, 0.625, 0.8376, 0.5625, 0.8376, 0.375, 0.8125, 0.4375, 0.8125, 0.4375, 0.8376, 0.375, 0.8376, 0.6875, 0.5781, 0.7126, 0.5781, 0.7126, 0.625, 0.6875, 0.625, 0.6875, 0.6713, 0.7126, 0.6712, 0.7126, 0.6875, 0.6875, 0.6875, 0.6875, 0.5, 0.7126, 0.5, 0.7126, 0.5625, 0.6875, 0.5625, 0.6875, 0.6875, 0.7126, 0.6875, 0.7126, 0.75, 0.6875, 0.75, 0.2596, 0.6875, 0.2874, 0.6875, 0.2874, 0.75, 0.2596, 0.75, 0.2596, 0.5, 0.2874, 0.5, 0.2874, 0.5625, 0.2596, 0.5625, 0.2596, 0.5625, 0.2874, 0.5625, 0.2874, 0.5625, 0.2596, 0.5625, 0.375, 0.3846, 0.4375, 0.3846, 0.4375, 0.4124, 0.375, 0.4124, 0.5625, 0.3846, 0.625, 0.3846, 0.625, 0.4124, 0.5625, 0.4124, 0.5313, 0.3846, 0.5625, 0.3846, 0.5625, 0.4124, 0.5313, 0.4124, 0.4375, 0.3846, 0.5, 0.3846, 0.5, 0.4124, 0.4375, 0.4124, 0.5, 0.625, 0.5, 0.5781, 0.5, 0.5781, 0.5, 0.625, 0.5625, 0.5625, 0.5625, 0.5781, 0.5625, 0.5781, 0.5625, 0.5625, 0.5625, 0.625, 0.5625, 0.6713, 0.5625, 0.6712, 0.5625, 0.625, 0.5, 0.6875, 0.5, 0.6713, 0.5, 0.6713, 0.5, 0.6875, 0.5625, 0.5781, 0.5625, 0.625, 0.5625, 0.625, 0.5625, 0.5781, 0.5, 0.6713, 0.5, 0.625, 0.5, 0.625, 0.5, 0.6713, 0.5312, 0.5625, 0.5625, 0.5625, 0.5625, 0.5625, 0.5312, 0.5625, 0.5, 0.5781, 0.5, 0.5625, 0.5, 0.5625, 0.5, 0.5781, 0.5313, 0.6875, 0.5, 0.6875, 0.5, 0.6875, 0.5313, 0.6875, 0.5625, 0.6713, 0.5625, 0.6875, 0.5625, 0.6875, 0.5625, 0.6712, 0.5625, 0.6713, 0.5625, 0.6875, 0.5625, 0.6875, 0.5625, 0.6713, 0.5313, 0.6875, 0.5, 0.6875, 0.5, 0.6875, 0.5313, 0.6875, 0.5, 0.5781, 0.5, 0.5625, 0.5, 0.5625, 0.5, 0.5781, 0.5312, 0.5625, 0.5625, 0.5625, 0.5625, 0.5625, 0.5312, 0.5625, 0.5, 0.6713, 0.5, 0.625, 0.5, 0.625, 0.5, 0.6713, 0.5625, 0.5781, 0.5625, 0.625, 0.5625, 0.625, 0.5625, 0.5781, 0.5, 0.6875, 0.5, 0.6713, 0.5, 0.6713, 0.5, 0.6875, 0.5625, 0.625, 0.5625, 0.6713, 0.5625, 0.6713, 0.5625, 0.625, 0.5625, 0.5625, 0.5625, 0.5781, 0.5625, 0.5781, 0.5625, 0.5625, 0.5, 0.625, 0.5, 0.5781, 0.5, 0.5781, 0.5, 0.625, 0.5, 0.5625, 0.5312, 0.5625, 0.5312, 0.5625, 0.5, 0.5625, 0.5625, 0.6875, 0.5313, 0.6875, 0.5313, 0.6875, 0.5625, 0.6875, 0.5625, 0.6875, 0.5313, 0.6875, 0.5313, 0.6875, 0.5625, 0.6875, 0.5, 0.5625, 0.5312, 0.5625, 0.5312, 0.5625, 0.5, 0.5625, 0.5, 0.3846, 0.5313, 0.3846, 0.5313, 0.4124, 0.5, 0.4124, 0.5, 0.8125, 0.5312, 0.8125, 0.5312, 0.8376, 0.5, 0.8376, 0.5, 0.5625, 0.5313, 0.5625, 0.5313, 0.5781, 0.5, 0.5781, 0.5, 0.625, 0.5313, 0.625, 0.5313, 0.6713, 0.5, 0.6713, 0.5, 0.5625, 0.5312, 0.5625, 0.5313, 0.5625, 0.5, 0.5625, 0.5, 0.6713, 0.5313, 0.6713, 0.5313, 0.6875, 0.5, 0.6875, 0.5, 0.5781, 0.5313, 0.5781, 0.5313, 0.625, 0.5, 0.625, 0.5, 0.375, 0.5313, 0.375, 0.5313, 0.3846, 0.5, 0.3846, 0.5, 0.8376, 0.5312, 0.8376, 0.5312, 0.8654, 0.5, 0.8654, 0.5, 0.75, 0.5313, 0.75, 0.5312, 0.8125, 0.5, 0.8125, 0.5, 0.8654, 0.5312, 0.8654, 0.5312, 0.875, 0.5, 0.875, 0.5, 0.6875, 0.5313, 0.6875, 0.5313, 0.75, 0.5, 0.75, 0.5, 0.5, 0.5313, 0.5, 0.5313, 0.5625, 0.5, 0.5625, 0.5625, 0.6875, 0.5313, 0.6875, 0.5313, 0.6875, 0.5625, 0.6875, 0.5, 0.4375, 0.5313, 0.4375, 0.5313, 0.5, 0.5, 0.5, 0.5, 0.4124, 0.5313, 0.4124, 0.5313, 0.4375, 0.5, 0.4375, 0.5625, 0.6875, 0.5313, 0.6875, 0.5313, 0.6875, 0.5625, 0.6875, 0.5, 0.5625, 0.5313, 0.5625, 0.5312, 0.5625, 0.5, 0.5625, 0.5, 0.625, 0.5, 0.5781, 0.5, 0.5781, 0.5, 0.625, 0.5625, 0.5625, 0.5625, 0.5781, 0.5625, 0.5781, 0.5625, 0.5625, 0.5625, 0.625, 0.5625, 0.6713, 0.5625, 0.6713, 0.5625, 0.625, 0.5, 0.6875, 0.5, 0.6712, 0.5, 0.6713, 0.5, 0.6875, 0.5625, 0.5781, 0.5625, 0.625, 0.5625, 0.625, 0.5625, 0.5781, 0.5, 0.6712, 0.5, 0.625, 0.5, 0.625, 0.5, 0.6713, 0.5313, 0.5625, 0.5625, 0.5625, 0.5625, 0.5625, 0.5312, 0.5625, 0.5, 0.5781, 0.5, 0.5625, 0.5, 0.5625, 0.5, 0.5781, 0.5313, 0.6875, 0.5, 0.6875, 0.5, 0.6875, 0.5313, 0.6875, 0.5625, 0.6713, 0.5625, 0.6875, 0.5625, 0.6875, 0.5625, 0.6713])
me_cube_003.materials.append(mat_material_004)
me_cube_003.update()
me_cylinder = bpy.data.meshes.new('Cylinder')
me_cylinder.from_pydata([(0.0, 1.0, -1.0), (0.0, 1.0, 1.0), (0.1951, 0.9808, -1.0), (0.1951, 0.9808, 1.0), (0.3827, 0.9239, -1.0), (0.3827, 0.9239, 1.0), (0.5556, 0.8315, -1.0), (0.5556, 0.8315, 1.0), (0.7071, 0.7071, -1.0), (0.7071, 0.7071, 1.0), (0.8315, 0.5556, -1.0), (0.8315, 0.5556, 1.0), (0.9239, 0.3827, -1.0), (0.9239, 0.3827, 1.0), (0.9808, 0.1951, -1.0), (0.9808, 0.1951, 1.0), (1.0, 0.0, -1.0), (1.0, 0.0, 1.0), (0.9808, -0.1951, -1.0), (0.9808, -0.1951, 1.0), (0.9239, -0.3827, -1.0), (0.9239, -0.3827, 1.0), (0.8315, -0.5556, -1.0), (0.8315, -0.5556, 1.0), (0.7071, -0.7071, -1.0), (0.7071, -0.7071, 1.0), (0.5556, -0.8315, -1.0), (0.5556, -0.8315, 1.0), (0.3827, -0.9239, -1.0), (0.3827, -0.9239, 1.0), (0.1951, -0.9808, -1.0), (0.1951, -0.9808, 1.0), (0.0, -1.0, -1.0), (0.0, -1.0, 1.0), (-0.1951, -0.9808, -1.0), (-0.1951, -0.9808, 1.0), (-0.3827, -0.9239, -1.0), (-0.3827, -0.9239, 1.0), (-0.5556, -0.8315, -1.0), (-0.5556, -0.8315, 1.0), (-0.7071, -0.7071, -1.0), (-0.7071, -0.7071, 1.0), (-0.8315, -0.5556, -1.0), (-0.8315, -0.5556, 1.0), (-0.9239, -0.3827, -1.0), (-0.9239, -0.3827, 1.0), (-0.9808, -0.1951, -1.0), (-0.9808, -0.1951, 1.0), (-1.0, 0.0, -1.0), (-1.0, 0.0, 1.0), (-0.9808, 0.1951, -1.0), (-0.9808, 0.1951, 1.0), (-0.9239, 0.3827, -1.0), (-0.9239, 0.3827, 1.0), (-0.8315, 0.5556, -1.0), (-0.8315, 0.5556, 1.0), (-0.7071, 0.7071, -1.0), (-0.7071, 0.7071, 1.0), (-0.5556, 0.8315, -1.0), (-0.5556, 0.8315, 1.0), (-0.3827, 0.9239, -1.0), (-0.3827, 0.9239, 1.0), (-0.1951, 0.9808, -1.0), (-0.1951, 0.9808, 1.0)], [], [(0, 1, 3, 2), (2, 3, 5, 4), (4, 5, 7, 6), (6, 7, 9, 8), (8, 9, 11, 10), (10, 11, 13, 12), (12, 13, 15, 14), (14, 15, 17, 16), (16, 17, 19, 18), (18, 19, 21, 20), (20, 21, 23, 22), (22, 23, 25, 24), (24, 25, 27, 26), (26, 27, 29, 28), (28, 29, 31, 30), (30, 31, 33, 32), (32, 33, 35, 34), (34, 35, 37, 36), (36, 37, 39, 38), (38, 39, 41, 40), (40, 41, 43, 42), (42, 43, 45, 44), (44, 45, 47, 46), (46, 47, 49, 48), (48, 49, 51, 50), (50, 51, 53, 52), (52, 53, 55, 54), (54, 55, 57, 56), (56, 57, 59, 58), (58, 59, 61, 60), (3, 1, 63, 61, 59, 57, 55, 53, 51, 49, 47, 45, 43, 41, 39, 37, 35, 33, 31, 29, 27, 25, 23, 21, 19, 17, 15, 13, 11, 9, 7, 5), (60, 61, 63, 62), (62, 63, 1, 0), (0, 2, 4, 6, 8, 10, 12, 14, 16, 18, 20, 22, 24, 26, 28, 30, 32, 34, 36, 38, 40, 42, 44, 46, 48, 50, 52, 54, 56, 58, 60, 62)])
_uv = me_cylinder.uv_layers.new(name='UVMap')
_uv.uv.foreach_set('vector', [1.0, 0.5, 1.0, 1.0, 0.9688, 1.0, 0.9688, 0.5, 0.9688, 0.5, 0.9688, 1.0, 0.9375, 1.0, 0.9375, 0.5, 0.9375, 0.5, 0.9375, 1.0, 0.9062, 1.0, 0.9062, 0.5, 0.9062, 0.5, 0.9062, 1.0, 0.875, 1.0, 0.875, 0.5, 0.875, 0.5, 0.875, 1.0, 0.8438, 1.0, 0.8438, 0.5, 0.8438, 0.5, 0.8438, 1.0, 0.8125, 1.0, 0.8125, 0.5, 0.8125, 0.5, 0.8125, 1.0, 0.7812, 1.0, 0.7812, 0.5, 0.7812, 0.5, 0.7812, 1.0, 0.75, 1.0, 0.75, 0.5, 0.75, 0.5, 0.75, 1.0, 0.7188, 1.0, 0.7188, 0.5, 0.7188, 0.5, 0.7188, 1.0, 0.6875, 1.0, 0.6875, 0.5, 0.6875, 0.5, 0.6875, 1.0, 0.6562, 1.0, 0.6562, 0.5, 0.6562, 0.5, 0.6562, 1.0, 0.625, 1.0, 0.625, 0.5, 0.625, 0.5, 0.625, 1.0, 0.5938, 1.0, 0.5938, 0.5, 0.5938, 0.5, 0.5938, 1.0, 0.5625, 1.0, 0.5625, 0.5, 0.5625, 0.5, 0.5625, 1.0, 0.5312, 1.0, 0.5312, 0.5, 0.5312, 0.5, 0.5312, 1.0, 0.5, 1.0, 0.5, 0.5, 0.5, 0.5, 0.5, 1.0, 0.4688, 1.0, 0.4688, 0.5, 0.4688, 0.5, 0.4688, 1.0, 0.4375, 1.0, 0.4375, 0.5, 0.4375, 0.5, 0.4375, 1.0, 0.4062, 1.0, 0.4062, 0.5, 0.4062, 0.5, 0.4062, 1.0, 0.375, 1.0, 0.375, 0.5, 0.375, 0.5, 0.375, 1.0, 0.3438, 1.0, 0.3438, 0.5, 0.3438, 0.5, 0.3438, 1.0, 0.3125, 1.0, 0.3125, 0.5, 0.3125, 0.5, 0.3125, 1.0, 0.2812, 1.0, 0.2812, 0.5, 0.2812, 0.5, 0.2812, 1.0, 0.25, 1.0, 0.25, 0.5, 0.25, 0.5, 0.25, 1.0, 0.2188, 1.0, 0.2188, 0.5, 0.2188, 0.5, 0.2188, 1.0, 0.1875, 1.0, 0.1875, 0.5, 0.1875, 0.5, 0.1875, 1.0, 0.1562, 1.0, 0.1562, 0.5, 0.1562, 0.5, 0.1562, 1.0, 0.125, 1.0, 0.125, 0.5, 0.125, 0.5, 0.125, 1.0, 0.09375, 1.0, 0.09375, 0.5, 0.09375, 0.5, 0.09375, 1.0, 0.0625, 1.0, 0.0625, 0.5, 0.2968, 0.4854, 0.25, 0.49, 0.2032, 0.4854, 0.1582, 0.4717, 0.1167, 0.4496, 0.08029, 0.4197, 0.05045, 0.3833, 0.02827, 0.3418, 0.01461, 0.2968, 0.01, 0.25, 0.01461, 0.2032, 0.02827, 0.1582, 0.05045, 0.1167, 0.08029, 0.08029, 0.1167, 0.05045, 0.1582, 0.02827, 0.2032, 0.01461, 0.25, 0.01, 0.2968, 0.01461, 0.3418, 0.02827, 0.3833, 0.05045, 0.4197, 0.08029, 0.4496, 0.1167, 0.4717, 0.1582, 0.4854, 0.2032, 0.49, 0.25, 0.4854, 0.2968, 0.4717, 0.3418, 0.4496, 0.3833, 0.4197, 0.4197, 0.3833, 0.4496, 0.3418, 0.4717, 0.0625, 0.5, 0.0625, 1.0, 0.03125, 1.0, 0.03125, 0.5, 0.03125, 0.5, 0.03125, 1.0, 0.0, 1.0, 0.0, 0.5, 0.75, 0.49, 0.7968, 0.4854, 0.8418, 0.4717, 0.8833, 0.4496, 0.9197, 0.4197, 0.9496, 0.3833, 0.9717, 0.3418, 0.9854, 0.2968, 0.99, 0.25, 0.9854, 0.2032, 0.9717, 0.1582, 0.9496, 0.1167, 0.9197, 0.08029, 0.8833, 0.05045, 0.8418, 0.02827, 0.7968, 0.01461, 0.75, 0.01, 0.7032, 0.01461, 0.6582, 0.02827, 0.6167, 0.05045, 0.5803, 0.08029, 0.5504, 0.1167, 0.5283, 0.1582, 0.5146, 0.2032, 0.51, 0.25, 0.5146, 0.2968, 0.5283, 0.3418, 0.5504, 0.3833, 0.5803, 0.4197, 0.6167, 0.4496, 0.6582, 0.4717, 0.7032, 0.4854])
me_cylinder.materials.append(mat_material_002)
me_cylinder.update()
me_cube = bpy.data.meshes.new('Cube')
me_cube.from_pydata([(-1.0, -1.0, -1.0), (-1.0, -1.0, 1.0), (-1.0, 1.0, -1.0), (-1.0, 1.0, 1.0), (1.0, -1.0, -1.0), (1.0, -1.0, 1.0), (1.0, 1.0, -1.0), (1.0, 1.0, 1.0)], [], [(0, 1, 3, 2), (2, 3, 7, 6), (6, 7, 5, 4), (4, 5, 1, 0), (2, 6, 4, 0), (7, 3, 1, 5)])
_uv = me_cube.uv_layers.new(name='UVMap')
_uv.uv.foreach_set('vector', [0.375, 0.0, 0.625, 0.0, 0.625, 0.25, 0.375, 0.25, 0.375, 0.25, 0.625, 0.25, 0.625, 0.5, 0.375, 0.5, 0.375, 0.5, 0.625, 0.5, 0.625, 0.75, 0.375, 0.75, 0.375, 0.75, 0.625, 0.75, 0.625, 1.0, 0.375, 1.0, 0.125, 0.5, 0.375, 0.5, 0.375, 0.75, 0.125, 0.75, 0.625, 0.5, 0.875, 0.5, 0.875, 0.75, 0.625, 0.75])
me_cube.materials.append(mat_material_005)
me_cube.update()
me_cube_002 = bpy.data.meshes.new('Cube.002')
me_cube_002.from_pydata([(-1.0, -1.0, -1.0), (-1.0, -1.0, 1.0), (-1.0, 1.0, -1.0), (-1.0, 1.0, 1.0), (1.0, -1.0, -1.0), (1.0, -1.0, 1.0), (1.0, 1.0, -1.0), (1.0, 1.0, 1.0)], [], [(0, 1, 3, 2), (2, 3, 7, 6), (6, 7, 5, 4), (4, 5, 1, 0), (2, 6, 4, 0), (7, 3, 1, 5)])
_uv = me_cube_002.uv_layers.new(name='UVMap')
_uv.uv.foreach_set('vector', [0.375, 0.0, 0.625, 0.0, 0.625, 0.25, 0.375, 0.25, 0.375, 0.25, 0.625, 0.25, 0.625, 0.5, 0.375, 0.5, 0.375, 0.5, 0.625, 0.5, 0.625, 0.75, 0.375, 0.75, 0.375, 0.75, 0.625, 0.75, 0.625, 1.0, 0.375, 1.0, 0.125, 0.5, 0.375, 0.5, 0.375, 0.75, 0.125, 0.75, 0.625, 0.5, 0.875, 0.5, 0.875, 0.75, 0.625, 0.75])
me_cube_002.materials.append(mat_material_005)
me_cube_002.update()

# ---- objects
ob_frontimage = bpy.data.objects.new('FrontImage', None)
ob_sideimage = bpy.data.objects.new('SideImage', None)
ob_head = bpy.data.objects.new('Head', me_cube_001)
ob_body = bpy.data.objects.new('Body', me_cube_003)
ob_neck = bpy.data.objects.new('Neck', me_cylinder)
ob_front_panel = bpy.data.objects.new('Front Panel', me_cube)
ob_back_panel = bpy.data.objects.new('Back Panel', me_cube_002)

# ---- transforms, parenting, visibility, modifiers, constraints
ob_frontimage.location = (-0.1654, 0.0, 0.0)
ob_frontimage.rotation_euler = (1.571, -0.0, -0.0)
ob_frontimage.empty_display_type = 'IMAGE'
ob_frontimage.empty_display_size = 5.0
ob_frontimage.use_empty_image_alpha = True
ob_frontimage.color = (1.0, 1.0, 1.0, 0.7874)
ob_sideimage.location = (-2.206e-16, -0.06804, 0.1905)
ob_sideimage.rotation_euler = (1.571, -0.0, -1.571)
ob_sideimage.empty_display_type = 'IMAGE'
ob_sideimage.empty_display_size = 4.964
ob_sideimage.empty_image_offset = (-0.5036, -0.5)
ob_sideimage.use_empty_image_alpha = True
ob_sideimage.color = (1.0, 1.0, 1.0, 0.685)
ob_head.location = (0.0, 0.0, 1.433)
ob_body.location = (-1.863e-09, 2.645e-07, 0.1327)
ob_body.scale = (0.5011, 0.5011, 0.5011)
_m = ob_body.modifiers.new('Mirror', 'MIRROR')
_m.use_clip = True
ob_neck.location = (0.0, 0.0, 0.6071)
ob_neck.scale = (0.45, 0.4, 0.075)
ob_front_panel.location = (0.0, -0.3752, 0.165)
ob_front_panel.scale = (0.2, 0.02, 0.25)
ob_back_panel.location = (0.001333, 0.5349, 0.2538)
ob_back_panel.scale = (0.32, 0.15, 0.39)

# ---- collection membership
col_collection.objects.link(ob_frontimage)
col_collection.objects.link(ob_sideimage)
col_collection.objects.link(ob_head)
col_collection.objects.link(ob_body)
col_collection.objects.link(ob_neck)
col_collection.objects.link(ob_front_panel)
col_collection.objects.link(ob_back_panel)

# ---- scene / render settings (as saved in the file)
scene.frame_start = 1; scene.frame_end = 250; scene.frame_set(2)
scene.render.engine = 'BLENDER_EEVEE_NEXT'
scene.cycles.sampling_pattern = 'TABULATED_SOBOL'
bpy.context.view_layer.update()

# ---- added for rendering (the .blend has no active camera and no usable light): camera, sun
cam_auto = bpy.data.cameras.new('AutoCamera')
cam_auto.lens = 50.0
cam_auto.sensor_width = 36.0
cam_auto.clip_end = 1000.0
ob_auto_camera = bpy.data.objects.new('AutoCamera', cam_auto)
scene.collection.objects.link(ob_auto_camera)
ob_auto_camera.location = (4.22101, -5.06521, 4.0471)
ob_auto_camera.rotation_euler = (1.09748, -7.21219e-08, 0.694738)
scene.camera = ob_auto_camera
light_auto_sun = bpy.data.lights.new('AutoSun', 'SUN')
light_auto_sun.energy = 3.0
light_auto_sun.angle = 0.0523599
ob_auto_sun = bpy.data.objects.new('AutoSun', light_auto_sun)
scene.collection.objects.link(ob_auto_sun)
ob_auto_sun.rotation_euler = (0.872665, 0.174533, 0.523599)
bpy.context.view_layer.update()
